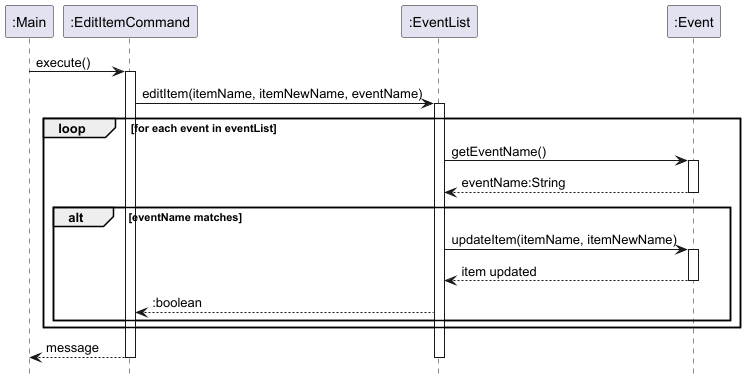

The diagram above was rendered by PlantUML. Its source (embedded in the PNG):
@startuml
hide footbox

participant ":Main" as main
participant ":EditItemCommand" as editCommand
participant ":EventList" as eventList
participant ":Event" as event

main -> editCommand : execute()
activate editCommand

editCommand -> eventList : editItem(itemName, itemNewName, eventName)
activate eventList

loop for each event in eventList
    eventList -> event : getEventName()
    activate event
    event --> eventList : eventName:String
    deactivate event

    alt eventName matches
        eventList -> event : updateItem(itemName, itemNewName)
        activate event
        event --> eventList : item updated
        deactivate event
        eventList --> editCommand : :boolean

    end

end


editCommand --> main : message
deactivate eventList
deactivate editCommand
@enduml